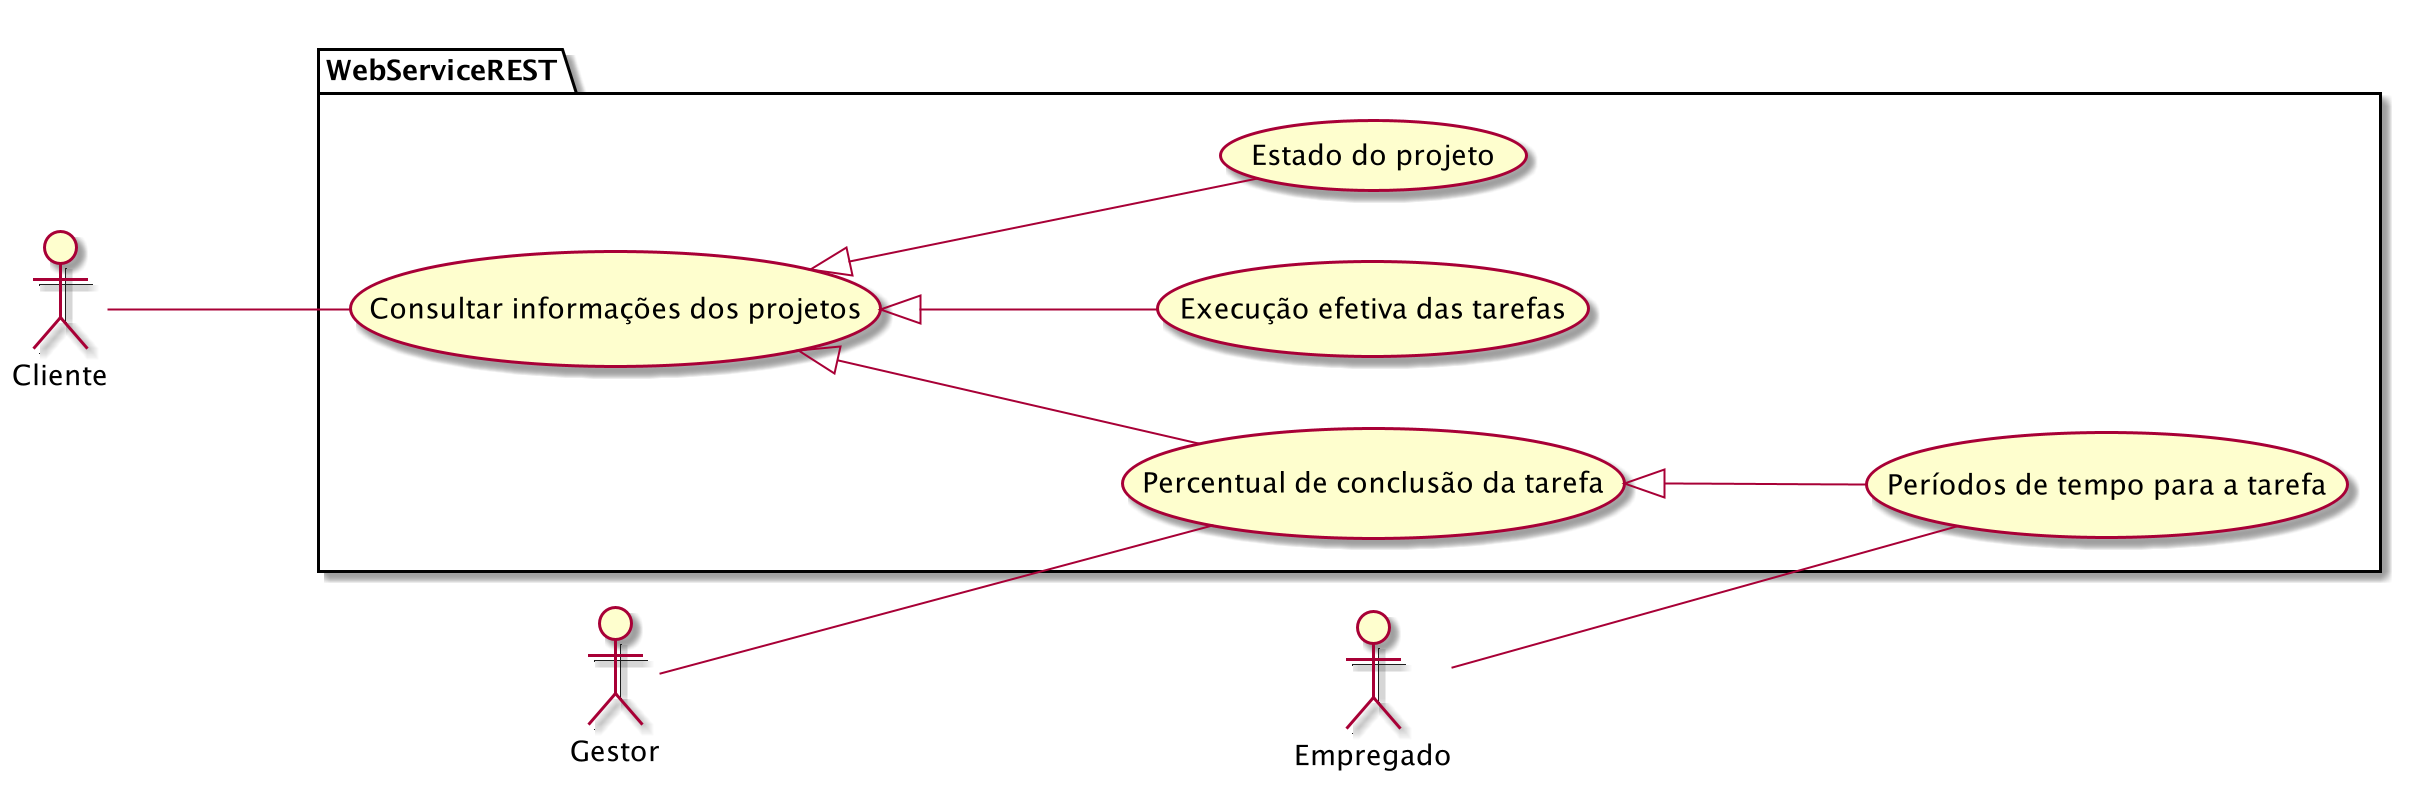

The diagram above was rendered by PlantUML. Its source (embedded in the PNG):
@startuml useCase

left to right direction

actor Cliente
actor Empregado
actor Gestor

package WebServiceREST{

    Cliente --- (Consultar informações dos projetos)
    (Consultar informações dos projetos) <|--- (Execução efetiva das tarefas)
    (Consultar informações dos projetos) <|--- (Estado do projeto)
    (Consultar informações dos projetos) <|--- (Percentual de conclusão da tarefa)

    Gestor --- (Percentual de conclusão da tarefa)
    Empregado --- (Períodos de tempo para a tarefa)

    (Percentual de conclusão da tarefa) <|--- (Períodos de tempo para a tarefa)
}

@enduml